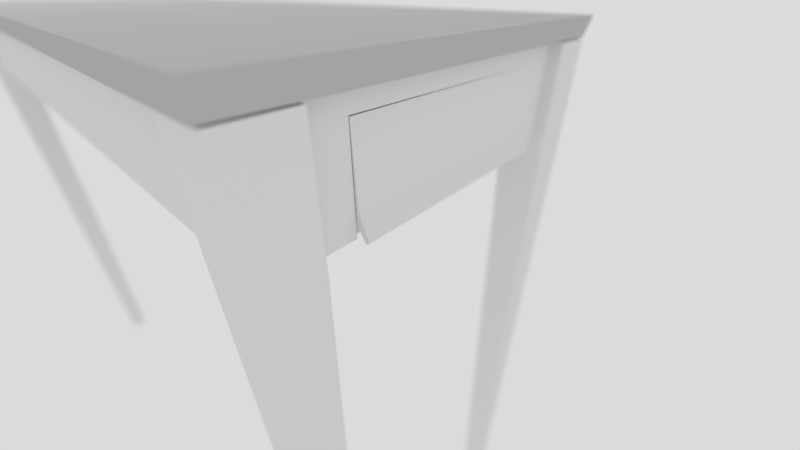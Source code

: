 # Source: table_elise.blend  (saved by Blender 2.73.0; exported with 4.5.12 LTS)
import bpy
from mathutils import Matrix  # noqa: F401  (used for matrix-valued properties, if any)

bpy.ops.wm.read_factory_settings(use_empty=True)
scene = bpy.context.scene
scene.name = 'Scene'

# ---- collections
col_collection_1 = bpy.data.collections.new('Collection 1'); scene.collection.children.link(col_collection_1)

# ---- materials (node trees are filled in below, after node groups)
mat_material = bpy.data.materials.new('Material')
mat_material.alpha_threshold = 0.0
mat_material.diffuse_color = (0.7372, 0.7484, 0.7261, 1.0)
mat_material.roughness = 0.5
mat_material.specular_intensity = 0.0
mat_material_002 = bpy.data.materials.new('Material.002')
mat_material_002.alpha_threshold = 0.0
mat_material_002.diffuse_color = (0.5173, 0.5173, 0.5173, 1.0)
mat_material_002.roughness = 0.5
mat_material_002.specular_intensity = 0.2035

# ---- material node trees

# ---- world
world_world = bpy.data.worlds.new('World'); scene.world = world_world
world_world.color = (0.7106, 0.7106, 0.7106)
world_world.use_sun_shadow = False
world_world.sun_shadow_jitter_overblur = 0.0
world_world.cycles.sampling_method = 'MANUAL'
world_world.cycles.sample_map_resolution = 256

# ---- cameras
cam_camera = bpy.data.cameras.new('Camera')
cam_camera.clip_end = 100.0
cam_camera.lens = 15.0
cam_camera.sensor_width = 32.0
cam_camera.sensor_height = 18.0
cam_camera.display_size = 2.0
cam_camera.dof.use_dof = True
cam_camera.dof.focus_distance = 0.23
cam_camera.dof.aperture_fstop = 1.9
cam_camera_001 = bpy.data.cameras.new('Camera.001')
cam_camera_001.clip_end = 100.0
cam_camera_001.lens = 77.86
cam_camera_001.sensor_width = 32.0
cam_camera_001.sensor_height = 18.0
cam_camera_001.display_size = 2.0
cam_camera_001.dof.focus_distance = 0.0

# ---- lights
light_area = bpy.data.lights.new('Area', 'AREA')
light_area.color = (1.0, 1.0, 0.9538)
light_area.transmission_factor = 0.0
light_area.energy = 78.54
light_area.shadow_buffer_clip_start = 0.5
light_area.shadow_soft_size = 0.1
light_area.shadow_maximum_resolution = 0.006
light_area.use_absolute_resolution = True
light_area.shape = 'RECTANGLE'
light_area.size = 0.1
light_area.size_y = 0.1
light_area.cycles.use_multiple_importance_sampling = False

# ---- meshes
me_plane_017 = bpy.data.meshes.new('Plane.017')
me_plane_017.from_pydata([(4.293e-10, -0.004, 0.004), (-0.005, -0.004, 0.004), (-0.0127, -0.004, -0.08152), (-0.01679, -0.004, -0.07865), (1.669e-10, 0.224, 0.004), (-0.005, 0.224, 0.004), (-0.0127, 0.224, -0.08152), (-0.01679, 0.224, -0.07865), (-0.007318, 0.224, -0.05806), (-0.007318, -0.004, -0.05812), (1.669e-10, 0.224, -0.06033), (4.293e-10, -0.004, -0.06039)], [], [(2, 3, 9, 11), (6, 10, 8, 7), (1, 9, 8, 5), (2, 11, 10, 6), (3, 2, 6, 7), (0, 1, 5, 4), (9, 3, 7, 8), (11, 0, 4, 10), (11, 9, 1, 0), (10, 4, 5, 8)])
me_plane_017.use_remesh_preserve_volume = False
me_plane_017.use_remesh_preserve_attributes = False
me_plane_017.use_mirror_vertex_groups = False
me_plane_017.update()
me_plane_016 = bpy.data.meshes.new('Plane.016')
me_plane_016.from_pydata([(0.01, -5.774e-08, 4.47e-08), (0.005, -5.736e-08, 4.448e-08), (0.01, -2.628e-07, -0.2294), (0.005, -2.624e-07, -0.2294), (0.01, 0.02, 5.96e-08), (0.01, 0.02, -0.2294), (0.005, 0.02, 5.96e-08), (0.005, 0.02, -0.2294), (0.005, 0.015, 5.939e-08), (0.005, 0.015, -0.2294), (0.005, 0.015, 5.96e-08), (0.005, 0.015, -0.2294)], [], [(2, 3, 1, 0), (8, 10, 6, 4, 0, 1), (9, 3, 2, 5, 7, 11), (2, 0, 4, 5), (5, 4, 6, 7), (3, 9, 11, 7, 6, 10, 8, 1)])
me_plane_016.use_remesh_preserve_volume = False
me_plane_016.use_remesh_preserve_attributes = False
me_plane_016.use_mirror_vertex_groups = False
me_plane_016.update()
me_plane_015 = bpy.data.meshes.new('Plane.015')
me_plane_015.from_pydata([(0.01, -5.774e-08, 4.47e-08), (-2.235e-08, -5.774e-08, 4.47e-08), (0.01, -2.628e-07, -0.2294), (-2.317e-09, -2.628e-07, -0.2294), (0.01, 0.02, 5.96e-08), (0.01, 0.02, -0.2294), (0.005, 0.02, 5.96e-08), (0.005, 0.02, -0.2294), (-2.189e-08, 0.015, 5.96e-08), (-1.851e-09, 0.015, -0.2294), (0.005, 0.015, 5.96e-08), (0.005, 0.015, -0.2294)], [], [(2, 3, 1, 0), (8, 10, 6, 4, 0, 1), (9, 3, 2, 5, 7, 11), (2, 0, 4, 5), (5, 4, 6, 7), (3, 9, 8, 1), (7, 6, 10, 11), (11, 10, 8, 9)])
me_plane_015.use_remesh_preserve_volume = False
me_plane_015.use_remesh_preserve_attributes = False
me_plane_015.use_mirror_vertex_groups = False
me_plane_015.update()
me_plane_014 = bpy.data.meshes.new('Plane.014')
me_plane_014.from_pydata([(0.004756, -0.01969, 0.05), (-0.005244, -0.01969, 0.05), (0.004756, -0.01969, -0.05), (-0.005244, -0.01969, -0.05), (0.004756, 0.02031, 0.05), (0.004756, 0.02031, -0.05), (-0.0002442, 0.02031, 0.05), (-0.0002442, 0.02031, -0.05), (-0.005244, 0.01531, 0.05), (-0.005244, 0.01531, -0.05), (-0.0002442, 0.01531, 0.05), (-0.0002442, 0.01531, -0.05)], [], [(2, 3, 1, 0), (8, 10, 6, 4, 0, 1), (9, 3, 2, 5, 7, 11), (2, 0, 4, 5), (5, 4, 6, 7), (3, 9, 8, 1), (7, 6, 10, 11), (11, 10, 8, 9)])
me_plane_014.use_remesh_preserve_volume = False
me_plane_014.use_remesh_preserve_attributes = False
me_plane_014.use_mirror_vertex_groups = False
me_plane_014.update()
me_plane_012 = bpy.data.meshes.new('Plane.012')
me_plane_012.from_pydata([(-0.0025, 0.025, 0.9), (-0.0125, 0.025, 0.9), (-0.0025, 0.025, 0.8), (-0.0125, 0.025, 0.8), (-0.0025, 0.065, 0.9), (-0.0025, 0.065, 0.8), (-0.0075, 0.065, 0.9), (-0.0075, 0.065, 0.8), (-0.0125, 0.06, 0.9), (-0.0125, 0.06, 0.8), (-0.0075, 0.06, 0.9), (-0.0075, 0.06, 0.8)], [], [(2, 3, 1, 0), (8, 10, 6, 4, 0, 1), (9, 3, 2, 5, 7, 11), (2, 0, 4, 5), (5, 4, 6, 7), (3, 9, 8, 1), (7, 6, 10, 11), (11, 10, 8, 9)])
me_plane_012.use_remesh_preserve_volume = False
me_plane_012.use_remesh_preserve_attributes = False
me_plane_012.use_mirror_vertex_groups = False
me_plane_012.update()
me_cube = bpy.data.meshes.new('Cube')
me_cube.from_pydata([(-1.192e-07, -0.3873, 0.0), (-1.192e-07, 0.0, 0.0), (0.195, 0.0, 0.0), (0.195, -0.3873, 0.0), (-1.192e-07, -0.3873, 0.007), (-1.192e-07, 0.0, 0.007), (0.195, 0.0, 0.007), (0.195, -0.3873, 0.007)], [], [(4, 5, 1, 0), (5, 6, 2, 1), (6, 7, 3, 2), (7, 4, 0, 3), (0, 1, 2, 3), (7, 6, 5, 4)])
me_cube.use_remesh_preserve_volume = False
me_cube.use_remesh_preserve_attributes = False
me_cube.use_mirror_vertex_groups = False
me_cube.update()
me_plane_011 = bpy.data.meshes.new('Plane.011')
me_plane_011.from_pydata([(-2.933e-08, -0.3873, 0.0), (-0.0125, -0.3873, 0.0), (-2.933e-08, -0.3873, -0.06), (-0.0125, -0.3873, -0.06), (-1.128e-08, 2.98e-08, 0.0), (-0.0125, 2.98e-08, 0.0), (-1.128e-08, 2.98e-08, -0.06), (-0.0125, 2.98e-08, -0.06)], [], [(2, 3, 1, 0), (6, 4, 5, 7), (1, 3, 7, 5), (2, 0, 4, 6), (3, 2, 6, 7), (0, 1, 5, 4)])
me_plane_011.use_remesh_preserve_volume = False
me_plane_011.use_remesh_preserve_attributes = False
me_plane_011.use_mirror_vertex_groups = False
me_plane_011.update()
me_plane_010 = bpy.data.meshes.new('Plane.010')
me_plane_010.from_pydata([(-2.933e-08, -0.3873, 0.0), (-0.0125, -0.3873, 0.0), (-2.933e-08, -0.3873, -0.06), (-0.0125, -0.3873, -0.06), (-1.128e-08, 2.98e-08, 0.0), (-0.0125, 2.98e-08, 0.0), (-1.128e-08, 2.98e-08, -0.06), (-0.0125, 2.98e-08, -0.06)], [], [(2, 3, 1, 0), (6, 4, 5, 7), (1, 3, 7, 5), (2, 0, 4, 6), (3, 2, 6, 7), (0, 1, 5, 4)])
me_plane_010.use_remesh_preserve_volume = False
me_plane_010.use_remesh_preserve_attributes = False
me_plane_010.use_mirror_vertex_groups = False
me_plane_010.update()
me_plane_007 = bpy.data.meshes.new('Plane.007')
me_plane_007.from_pydata([(4.77e-10, 0.0, 0.0), (-0.0125, 0.0, 0.0), (4.77e-10, 0.0, -0.06), (-0.0125, 0.0, -0.06), (1.192e-10, 0.22, 0.0), (-0.0125, 0.22, 0.0), (1.192e-10, 0.22, -0.06), (-0.0125, 0.22, -0.06)], [], [(2, 3, 1, 0), (6, 4, 5, 7), (1, 3, 7, 5), (2, 0, 4, 6), (3, 2, 6, 7), (0, 1, 5, 4)])
me_plane_007.use_remesh_preserve_volume = False
me_plane_007.use_remesh_preserve_attributes = False
me_plane_007.use_mirror_vertex_groups = False
me_plane_007.update()
me_plane_000 = bpy.data.meshes.new('Plane.000')
me_plane_000.from_pydata([(4.77e-10, 0.065, 0.88), (-0.0125, 0.065, 0.88), (4.77e-10, 0.065, 0.82), (-0.0125, 0.065, 0.82), (1.192e-10, 0.285, 0.88), (-0.0125, 0.285, 0.88), (1.192e-10, 0.285, 0.82), (-0.0125, 0.285, 0.82)], [], [(2, 3, 1, 0), (6, 4, 5, 7), (1, 3, 7, 5), (2, 0, 4, 6), (3, 2, 6, 7), (0, 1, 5, 4)])
me_plane_000.use_remesh_preserve_volume = False
me_plane_000.use_remesh_preserve_attributes = False
me_plane_000.use_mirror_vertex_groups = False
me_plane_000.update()
me_plane_004 = bpy.data.meshes.new('Plane.004')
me_plane_004.from_pydata([(-0.325, -0.025, 0.0), (0.075, -0.025, 0.0), (-0.325, 1.075, 0.0), (0.075, 1.075, 0.0), (-0.3268, -0.03025, 0.02), (0.07675, -0.03025, 0.02), (-0.3268, 1.08, 0.02), (0.07675, 1.08, 0.02)], [], [(0, 2, 3, 1), (4, 5, 7, 6), (3, 2, 6, 7), (1, 3, 7, 5), (0, 1, 5, 4), (2, 0, 4, 6)])
me_plane_004.materials.append(mat_material_002)
me_plane_004.use_remesh_preserve_volume = False
me_plane_004.use_remesh_preserve_attributes = False
me_plane_004.use_mirror_vertex_groups = False
me_plane_004.update()
me_plane_003 = bpy.data.meshes.new('Plane.003')
me_plane_003.from_pydata([(0.025, 0.0, 0.9), (0.025, -0.0125, 0.9), (0.025, 0.0, 0.8), (0.025, -0.0125, 0.8), (1.025, 3.775e-09, 0.9), (1.025, -0.0125, 0.9), (1.025, 3.775e-09, 0.8), (1.025, -0.0125, 0.8)], [], [(3, 2, 0, 1), (7, 5, 4, 6), (3, 1, 5, 7), (0, 2, 6, 4), (2, 3, 7, 6), (1, 0, 4, 5)])
me_plane_003.use_remesh_preserve_volume = False
me_plane_003.use_remesh_preserve_attributes = False
me_plane_003.use_mirror_vertex_groups = False
me_plane_003.update()
me_plane_002 = bpy.data.meshes.new('Plane.002')
me_plane_002.from_pydata([(0.0, 0.025, 0.9), (-0.0125, 0.025, 0.9), (0.0, 0.025, 0.8), (-0.0125, 0.025, 0.8), (5.962e-10, 0.325, 0.9), (-0.0125, 0.325, 0.9), (5.962e-10, 0.325, 0.8), (-0.0125, 0.325, 0.8)], [], [(2, 3, 1, 0), (6, 4, 5, 7), (1, 3, 7, 5), (2, 0, 4, 6), (3, 2, 6, 7), (0, 1, 5, 4)])
me_plane_002.use_remesh_preserve_volume = False
me_plane_002.use_remesh_preserve_attributes = False
me_plane_002.use_mirror_vertex_groups = False
me_plane_002.update()
me_plane_001 = bpy.data.meshes.new('Plane.001')
me_plane_001.from_pydata([(-0.025, -0.025, 0.0), (0.004999, -0.025, 0.0), (-0.025, 0.005026, 0.0), (0.004999, 0.005026, 0.0), (-0.025, -0.025, 0.9), (0.025, -0.025, 0.9), (-0.025, 0.025, 0.9), (0.025, 0.025, 0.9), (0.0, 0.025, 0.9), (-0.0125, 0.025, 0.9), (0.0125, 0.025, 0.9), (-0.0125, 0.025, 0.9), (-0.025, 0.025, 0.8), (0.025, 0.0, 0.9), (0.025, 0.0125, 0.9), (0.025, -0.0125, 0.9), (0.025, 0.025, 0.8), (0.025, -0.025, 0.8)], [(11, 9)], [(0, 2, 3, 1), (4, 5, 15, 13, 14, 7, 10, 8, 9, 6), (1, 17, 5, 4, 0), (16, 7, 6, 12), (12, 2, 3, 16), (17, 5, 7, 16), (1, 3, 16, 17), (0, 4, 6, 12, 2)])
me_plane_001.use_remesh_preserve_volume = False
me_plane_001.use_remesh_preserve_attributes = False
me_plane_001.use_mirror_vertex_groups = False
me_plane_001.update()

# ---- curves / text
cu_surfcurve = bpy.data.curves.new('SurfCurve', 'CURVE')
cu_surfcurve.dimensions = '3D'
_sp = cu_surfcurve.splines.new('NURBS'); _sp.points.add(7)
_sp.points.foreach_set('co', [0.2678, -7.319, -1.303e-06, 1.0, -1.336, 0.7467, -4.511e-08, 1.0, 0.7328, 1.346, -0.004512, 1.0, 13.78, 0.3718, 0.02685, 1.0, 0.2678, -7.319, -14.21, 1.0, -1.336, 0.7467, -14.21, 1.0, 0.7328, 1.346, -14.22, 1.0, 13.78, 0.3718, -14.19, 1.0])
_sp.order_v = 2
_sp.resolution_u = 4
_sp.resolution_v = 4
cu_surfcurve.materials.append(mat_material)
cu_surfcurve.use_path_clamp = True
cu_surfcurve.bevel_resolution = 0
cu_surfcurve.resolution_u = 4
cu_surfcurve.resolution_v = 4
cu_surfcurve.fill_mode = 'HALF'

# ---- objects
ob_camera = bpy.data.objects.new('Camera', cam_camera)
ob_plane_010 = bpy.data.objects.new('Plane.010', me_plane_017)
ob_plane_016 = bpy.data.objects.new('Plane.016', me_plane_016)
ob_plane_015 = bpy.data.objects.new('Plane.015', me_plane_015)
ob_plane_004 = bpy.data.objects.new('Plane.004', me_plane_014)
ob_plane_011 = bpy.data.objects.new('Plane.011', me_plane_012)
ob_area = bpy.data.objects.new('Area', light_area)
ob_surfcurve = bpy.data.objects.new('SurfCurve', cu_surfcurve)
ob_cube = bpy.data.objects.new('Cube', me_cube)
ob_plane_013 = bpy.data.objects.new('Plane.013', me_plane_011)
ob_plane_014 = bpy.data.objects.new('Plane.014', me_plane_010)
ob_plane_012 = bpy.data.objects.new('Plane.012', me_plane_007)
ob_plane_009 = bpy.data.objects.new('Plane.009', me_plane_000)
ob_camera_001 = bpy.data.objects.new('Camera.001', cam_camera_001)
ob_plane_008 = bpy.data.objects.new('Plane.008', me_plane_004)
ob_plane_007 = bpy.data.objects.new('Plane.007', me_plane_003)
ob_plane_006 = bpy.data.objects.new('Plane.006', me_plane_003)
ob_plane_005 = bpy.data.objects.new('Plane.005', me_plane_002)
ob_plane_003 = bpy.data.objects.new('Plane.003', me_plane_001)
ob_plane_002 = bpy.data.objects.new('Plane.002', me_plane_001)
ob_plane_001 = bpy.data.objects.new('Plane.001', me_plane_001)
ob_plane = bpy.data.objects.new('Plane', me_plane_001)

# ---- transforms, parenting, visibility, modifiers, constraints
ob_camera.location = (1.364, -0.1739, 1.151)
ob_camera.rotation_euler = (1.002, -0.0001376, 2.308)
ob_camera.hide_viewport = True
ob_camera.hide_select = True
ob_camera.lineart.crease_threshold = 0.0
ob_plane_010.location = (1.002, -0.343, 1.084)
ob_plane_010.rotation_euler = (0.0, -0.0, 4.712)
ob_plane_010.lineart.crease_threshold = 0.0
ob_plane_016.location = (0.9973, -0.3381, 1.004)
ob_plane_016.rotation_euler = (7.854, 7.55e-08, -1.571)
ob_plane_016.lineart.crease_threshold = 0.0
ob_plane_015.location = (1.227, -0.3381, 1.104)
ob_plane_015.rotation_euler = (11.0, -7.55e-08, -1.571)
ob_plane_015.lineart.crease_threshold = 0.0
ob_plane_004.location = (1.242, -0.3434, 1.054)
ob_plane_004.rotation_euler = (9.425, 1.043e-15, -1.571)
ob_plane_004.lineart.crease_threshold = 0.0
ob_plane_011.location = (0.9373, -0.3506, 0.2044)
ob_plane_011.rotation_euler = (0.0, -0.0, 4.712)
ob_plane_011.lineart.crease_threshold = 0.0
ob_area.location = (1.144, -3.361, 2.373)
ob_area.lineart.crease_threshold = 0.0
ob_surfcurve.location = (-0.7402, 1.752, 1.297)
ob_surfcurve.rotation_euler = (-1.571, -0.0, 0.0)
ob_surfcurve.empty_image_offset = (0.0, 0.0)
ob_surfcurve.hide_viewport = True
ob_surfcurve.hide_select = True
ob_surfcurve.lineart.crease_threshold = 0.0
ob_cube.location = (1.015, -0.3555, 1.032)
ob_cube.lineart.crease_threshold = 0.0
ob_plane_013.location = (1.209, -0.7428, 1.084)
ob_plane_013.rotation_euler = (0.0, -0.0, 3.142)
ob_plane_013.lineart.crease_threshold = 0.0
ob_plane_014.location = (1.002, -0.7428, 1.084)
ob_plane_014.rotation_euler = (0.0, -0.0, 3.142)
ob_plane_014.lineart.crease_threshold = 0.0
ob_plane_012.location = (1.002, -0.3555, 1.084)
ob_plane_012.rotation_euler = (0.0, -0.0, 4.712)
ob_plane_012.lineart.crease_threshold = 0.0
ob_plane_009.location = (0.9373, -0.7553, 0.2044)
ob_plane_009.rotation_euler = (0.0, -0.0, 4.712)
ob_plane_009.lineart.crease_threshold = 0.0
ob_camera_001.location = (6.911, 1.43, 2.414)
ob_camera_001.rotation_euler = (1.305, -2.363e-05, 1.858)
ob_camera_001.hide_viewport = True
ob_camera_001.hide_select = True
ob_camera_001.lineart.crease_threshold = 0.0
ob_plane_008.location = (1.24, -1.4, 1.106)
ob_plane_008.lineart.crease_threshold = 0.0
ob_plane_007.location = (0.9248, -1.401, 0.2044)
ob_plane_007.rotation_euler = (0.0, -0.0, 1.571)
ob_plane_007.lineart.crease_threshold = 0.0
ob_plane_006.location = (1.287, -1.401, 0.2044)
ob_plane_006.rotation_euler = (0.0, -0.0, 1.571)
ob_plane_006.lineart.crease_threshold = 0.0
ob_plane_005.location = (0.9373, -1.413, 0.2044)
ob_plane_005.rotation_euler = (0.0, -0.0, 4.712)
ob_plane_005.lineart.crease_threshold = 0.0
ob_plane_003.location = (0.9373, -0.3506, 0.2044)
ob_plane_003.rotation_euler = (0.0, -0.0, 4.712)
ob_plane_003.lineart.crease_threshold = 0.0
ob_plane_002.location = (1.287, -0.3506, 0.2044)
ob_plane_002.rotation_euler = (0.0, -0.0, 3.142)
ob_plane_002.lineart.crease_threshold = 0.0
ob_plane_001.location = (1.287, -1.401, 0.2044)
ob_plane_001.rotation_euler = (0.0, -0.0, 1.571)
ob_plane_001.lineart.crease_threshold = 0.0
ob_plane.location = (0.9373, -1.401, 0.2044)
ob_plane.lineart.crease_threshold = 0.0

# ---- collection membership
col_collection_1.objects.link(ob_camera)
col_collection_1.objects.link(ob_plane_010)
col_collection_1.objects.link(ob_plane_016)
col_collection_1.objects.link(ob_plane_015)
col_collection_1.objects.link(ob_plane_004)
col_collection_1.objects.link(ob_plane_011)
col_collection_1.objects.link(ob_area)
col_collection_1.objects.link(ob_surfcurve)
col_collection_1.objects.link(ob_cube)
col_collection_1.objects.link(ob_plane_013)
col_collection_1.objects.link(ob_plane_014)
col_collection_1.objects.link(ob_plane_012)
col_collection_1.objects.link(ob_plane_009)
col_collection_1.objects.link(ob_camera_001)
col_collection_1.objects.link(ob_plane_008)
col_collection_1.objects.link(ob_plane_007)
col_collection_1.objects.link(ob_plane_006)
col_collection_1.objects.link(ob_plane_005)
col_collection_1.objects.link(ob_plane_003)
col_collection_1.objects.link(ob_plane_002)
col_collection_1.objects.link(ob_plane_001)
col_collection_1.objects.link(ob_plane)

# ---- scene / render settings (as saved in the file)
scene.camera = ob_camera
scene.frame_start = 1; scene.frame_end = 250; scene.frame_set(1)
scene.render.engine = 'CYCLES'
scene.render.dither_intensity = 0.0
scene.cycles.use_denoising = False
scene.cycles.samples = 100
scene.cycles.sampling_pattern = 'TABULATED_SOBOL'
scene.cycles.light_sampling_threshold = 0.0
scene.cycles.use_adaptive_sampling = False
scene.cycles.use_light_tree = False
scene.cycles.blur_glossy = 0.0
scene.cycles.pixel_filter_type = 'GAUSSIAN'
scene.cycles.sample_clamp_indirect = 0.0
scene.view_settings.view_transform = 'Standard'
bpy.context.view_layer.update()
